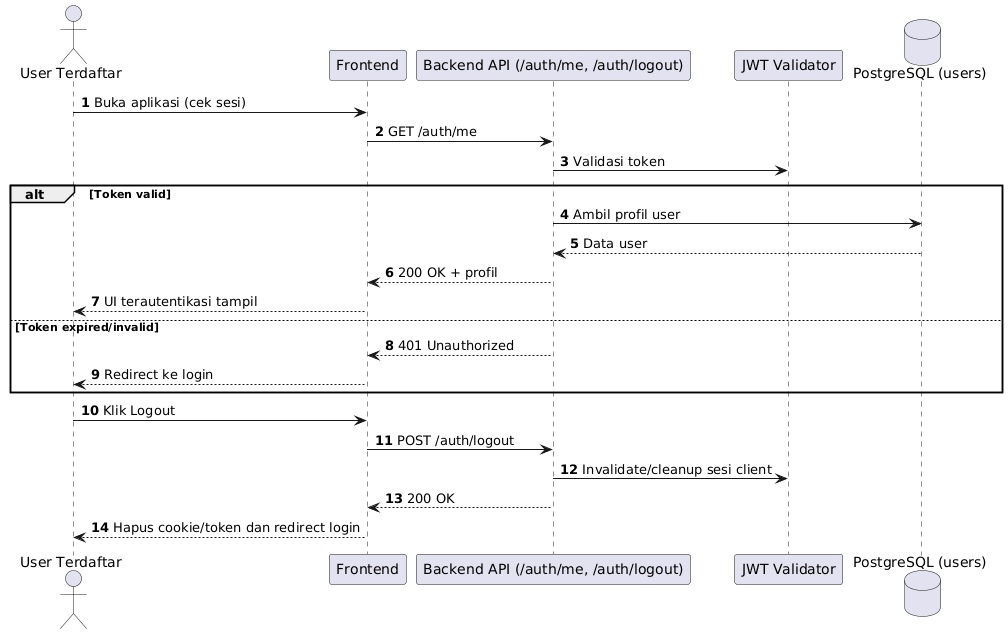

The diagram above was rendered by PlantUML. Its source (embedded in the PNG):
@startuml
autonumber
actor "User Terdaftar" as U
participant "Frontend" as FE
participant "Backend API (/auth/me, /auth/logout)" as API
participant "JWT Validator" as AUTH
database "PostgreSQL (users)" as DB

U -> FE: Buka aplikasi (cek sesi)
FE -> API: GET /auth/me
API -> AUTH: Validasi token

alt Token valid
    API -> DB: Ambil profil user
    DB --> API: Data user
    API --> FE: 200 OK + profil
    FE --> U: UI terautentikasi tampil
else Token expired/invalid
    API --> FE: 401 Unauthorized
    FE --> U: Redirect ke login
end

U -> FE: Klik Logout
FE -> API: POST /auth/logout
API -> AUTH: Invalidate/cleanup sesi client
API --> FE: 200 OK
FE --> U: Hapus cookie/token dan redirect login
@enduml